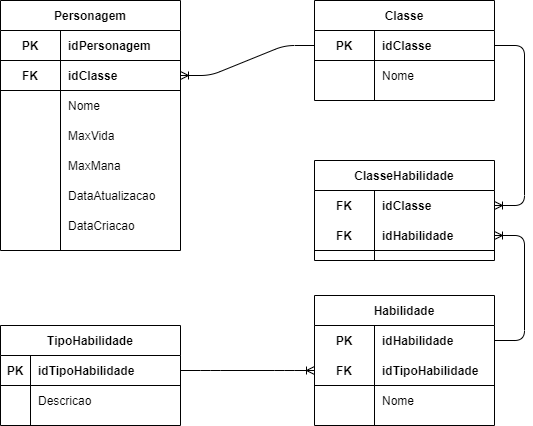

The diagram above was exported from draw.io. Its source (the exported page's mxGraphModel, read from the mxfile embedded in the PNG):
<mxGraphModel dx="868" dy="482" grid="1" gridSize="10" guides="1" tooltips="1" connect="1" arrows="1" fold="1" page="1" pageScale="1" pageWidth="827" pageHeight="1169" math="0" shadow="0">
  <root>
    <mxCell id="jd4WkaCsJAqi4IVzWZH3-0" />
    <mxCell id="jd4WkaCsJAqi4IVzWZH3-1" parent="jd4WkaCsJAqi4IVzWZH3-0" />
    <mxCell id="jd4WkaCsJAqi4IVzWZH3-2" value="Personagem" style="shape=table;startSize=30;container=1;collapsible=1;childLayout=tableLayout;fixedRows=1;rowLines=0;fontStyle=1;align=center;resizeLast=1;" parent="jd4WkaCsJAqi4IVzWZH3-1" vertex="1">
      <mxGeometry x="152" y="100" width="180" height="250" as="geometry" />
    </mxCell>
    <mxCell id="jd4WkaCsJAqi4IVzWZH3-6" value="" style="shape=partialRectangle;collapsible=0;dropTarget=0;pointerEvents=0;fillColor=none;top=0;left=0;bottom=1;right=0;points=[[0,0.5],[1,0.5]];portConstraint=eastwest;" parent="jd4WkaCsJAqi4IVzWZH3-2" vertex="1">
      <mxGeometry y="30" width="180" height="30" as="geometry" />
    </mxCell>
    <mxCell id="jd4WkaCsJAqi4IVzWZH3-7" value="PK" style="shape=partialRectangle;connectable=0;fillColor=none;top=0;left=0;bottom=0;right=0;fontStyle=1;overflow=hidden;" parent="jd4WkaCsJAqi4IVzWZH3-6" vertex="1">
      <mxGeometry width="60" height="30" as="geometry" />
    </mxCell>
    <mxCell id="jd4WkaCsJAqi4IVzWZH3-8" value="idPersonagem" style="shape=partialRectangle;connectable=0;fillColor=none;top=0;left=0;bottom=0;right=0;align=left;spacingLeft=6;fontStyle=1;overflow=hidden;" parent="jd4WkaCsJAqi4IVzWZH3-6" vertex="1">
      <mxGeometry x="60" width="120" height="30" as="geometry" />
    </mxCell>
    <mxCell id="cgVsn6FeP3rH0h1HaDGe-0" value="" style="shape=partialRectangle;collapsible=0;dropTarget=0;pointerEvents=0;fillColor=none;top=0;left=0;bottom=1;right=0;points=[[0,0.5],[1,0.5]];portConstraint=eastwest;" vertex="1" parent="jd4WkaCsJAqi4IVzWZH3-2">
      <mxGeometry y="60" width="180" height="30" as="geometry" />
    </mxCell>
    <mxCell id="cgVsn6FeP3rH0h1HaDGe-1" value="FK" style="shape=partialRectangle;connectable=0;fillColor=none;top=0;left=0;bottom=0;right=0;fontStyle=1;overflow=hidden;" vertex="1" parent="cgVsn6FeP3rH0h1HaDGe-0">
      <mxGeometry width="60" height="30" as="geometry" />
    </mxCell>
    <mxCell id="cgVsn6FeP3rH0h1HaDGe-2" value="idClasse" style="shape=partialRectangle;connectable=0;fillColor=none;top=0;left=0;bottom=0;right=0;align=left;spacingLeft=6;fontStyle=1;overflow=hidden;" vertex="1" parent="cgVsn6FeP3rH0h1HaDGe-0">
      <mxGeometry x="60" width="120" height="30" as="geometry" />
    </mxCell>
    <mxCell id="jd4WkaCsJAqi4IVzWZH3-9" value="" style="shape=partialRectangle;collapsible=0;dropTarget=0;pointerEvents=0;fillColor=none;top=0;left=0;bottom=0;right=0;points=[[0,0.5],[1,0.5]];portConstraint=eastwest;" parent="jd4WkaCsJAqi4IVzWZH3-2" vertex="1">
      <mxGeometry y="90" width="180" height="30" as="geometry" />
    </mxCell>
    <mxCell id="jd4WkaCsJAqi4IVzWZH3-10" value="" style="shape=partialRectangle;connectable=0;fillColor=none;top=0;left=0;bottom=0;right=0;editable=1;overflow=hidden;" parent="jd4WkaCsJAqi4IVzWZH3-9" vertex="1">
      <mxGeometry width="60" height="30" as="geometry" />
    </mxCell>
    <mxCell id="jd4WkaCsJAqi4IVzWZH3-11" value="Nome" style="shape=partialRectangle;connectable=0;fillColor=none;top=0;left=0;bottom=0;right=0;align=left;spacingLeft=6;overflow=hidden;" parent="jd4WkaCsJAqi4IVzWZH3-9" vertex="1">
      <mxGeometry x="60" width="120" height="30" as="geometry" />
    </mxCell>
    <mxCell id="jd4WkaCsJAqi4IVzWZH3-12" value="" style="shape=partialRectangle;collapsible=0;dropTarget=0;pointerEvents=0;fillColor=none;top=0;left=0;bottom=0;right=0;points=[[0,0.5],[1,0.5]];portConstraint=eastwest;" parent="jd4WkaCsJAqi4IVzWZH3-2" vertex="1">
      <mxGeometry y="120" width="180" height="30" as="geometry" />
    </mxCell>
    <mxCell id="jd4WkaCsJAqi4IVzWZH3-13" value="" style="shape=partialRectangle;connectable=0;fillColor=none;top=0;left=0;bottom=0;right=0;editable=1;overflow=hidden;" parent="jd4WkaCsJAqi4IVzWZH3-12" vertex="1">
      <mxGeometry width="60" height="30" as="geometry" />
    </mxCell>
    <mxCell id="jd4WkaCsJAqi4IVzWZH3-14" value="MaxVida" style="shape=partialRectangle;connectable=0;fillColor=none;top=0;left=0;bottom=0;right=0;align=left;spacingLeft=6;overflow=hidden;" parent="jd4WkaCsJAqi4IVzWZH3-12" vertex="1">
      <mxGeometry x="60" width="120" height="30" as="geometry" />
    </mxCell>
    <mxCell id="jd4WkaCsJAqi4IVzWZH3-15" value="" style="shape=partialRectangle;collapsible=0;dropTarget=0;pointerEvents=0;fillColor=none;top=0;left=0;bottom=0;right=0;points=[[0,0.5],[1,0.5]];portConstraint=eastwest;" parent="jd4WkaCsJAqi4IVzWZH3-2" vertex="1">
      <mxGeometry y="150" width="180" height="30" as="geometry" />
    </mxCell>
    <mxCell id="jd4WkaCsJAqi4IVzWZH3-16" value="" style="shape=partialRectangle;connectable=0;fillColor=none;top=0;left=0;bottom=0;right=0;editable=1;overflow=hidden;" parent="jd4WkaCsJAqi4IVzWZH3-15" vertex="1">
      <mxGeometry width="60" height="30" as="geometry" />
    </mxCell>
    <mxCell id="jd4WkaCsJAqi4IVzWZH3-17" value="MaxMana" style="shape=partialRectangle;connectable=0;fillColor=none;top=0;left=0;bottom=0;right=0;align=left;spacingLeft=6;overflow=hidden;" parent="jd4WkaCsJAqi4IVzWZH3-15" vertex="1">
      <mxGeometry x="60" width="120" height="30" as="geometry" />
    </mxCell>
    <mxCell id="jd4WkaCsJAqi4IVzWZH3-18" value="" style="shape=partialRectangle;collapsible=0;dropTarget=0;pointerEvents=0;fillColor=none;top=0;left=0;bottom=0;right=0;points=[[0,0.5],[1,0.5]];portConstraint=eastwest;" parent="jd4WkaCsJAqi4IVzWZH3-2" vertex="1">
      <mxGeometry y="180" width="180" height="30" as="geometry" />
    </mxCell>
    <mxCell id="jd4WkaCsJAqi4IVzWZH3-19" value="" style="shape=partialRectangle;connectable=0;fillColor=none;top=0;left=0;bottom=0;right=0;editable=1;overflow=hidden;" parent="jd4WkaCsJAqi4IVzWZH3-18" vertex="1">
      <mxGeometry width="60" height="30" as="geometry" />
    </mxCell>
    <mxCell id="jd4WkaCsJAqi4IVzWZH3-20" value="DataAtualizacao" style="shape=partialRectangle;connectable=0;fillColor=none;top=0;left=0;bottom=0;right=0;align=left;spacingLeft=6;overflow=hidden;" parent="jd4WkaCsJAqi4IVzWZH3-18" vertex="1">
      <mxGeometry x="60" width="120" height="30" as="geometry" />
    </mxCell>
    <mxCell id="jd4WkaCsJAqi4IVzWZH3-21" value="" style="shape=partialRectangle;collapsible=0;dropTarget=0;pointerEvents=0;fillColor=none;top=0;left=0;bottom=0;right=0;points=[[0,0.5],[1,0.5]];portConstraint=eastwest;" parent="jd4WkaCsJAqi4IVzWZH3-2" vertex="1">
      <mxGeometry y="210" width="180" height="30" as="geometry" />
    </mxCell>
    <mxCell id="jd4WkaCsJAqi4IVzWZH3-22" value="" style="shape=partialRectangle;connectable=0;fillColor=none;top=0;left=0;bottom=0;right=0;editable=1;overflow=hidden;" parent="jd4WkaCsJAqi4IVzWZH3-21" vertex="1">
      <mxGeometry width="60" height="30" as="geometry" />
    </mxCell>
    <mxCell id="jd4WkaCsJAqi4IVzWZH3-23" value="DataCriacao" style="shape=partialRectangle;connectable=0;fillColor=none;top=0;left=0;bottom=0;right=0;align=left;spacingLeft=6;overflow=hidden;" parent="jd4WkaCsJAqi4IVzWZH3-21" vertex="1">
      <mxGeometry x="60" width="120" height="30" as="geometry" />
    </mxCell>
    <mxCell id="jd4WkaCsJAqi4IVzWZH3-25" value="Classe" style="shape=table;startSize=30;container=1;collapsible=1;childLayout=tableLayout;fixedRows=1;rowLines=0;fontStyle=1;align=center;resizeLast=1;" parent="jd4WkaCsJAqi4IVzWZH3-1" vertex="1">
      <mxGeometry x="466" y="100" width="180" height="100" as="geometry" />
    </mxCell>
    <mxCell id="cgVsn6FeP3rH0h1HaDGe-3" value="" style="shape=partialRectangle;collapsible=0;dropTarget=0;pointerEvents=0;fillColor=none;top=0;left=0;bottom=1;right=0;points=[[0,0.5],[1,0.5]];portConstraint=eastwest;" vertex="1" parent="jd4WkaCsJAqi4IVzWZH3-25">
      <mxGeometry y="30" width="180" height="30" as="geometry" />
    </mxCell>
    <mxCell id="cgVsn6FeP3rH0h1HaDGe-4" value="PK" style="shape=partialRectangle;connectable=0;fillColor=none;top=0;left=0;bottom=0;right=0;fontStyle=1;overflow=hidden;" vertex="1" parent="cgVsn6FeP3rH0h1HaDGe-3">
      <mxGeometry width="60" height="30" as="geometry" />
    </mxCell>
    <mxCell id="cgVsn6FeP3rH0h1HaDGe-5" value="idClasse" style="shape=partialRectangle;connectable=0;fillColor=none;top=0;left=0;bottom=0;right=0;align=left;spacingLeft=6;fontStyle=1;overflow=hidden;" vertex="1" parent="cgVsn6FeP3rH0h1HaDGe-3">
      <mxGeometry x="60" width="120" height="30" as="geometry" />
    </mxCell>
    <mxCell id="jd4WkaCsJAqi4IVzWZH3-35" value="" style="shape=partialRectangle;collapsible=0;dropTarget=0;pointerEvents=0;fillColor=none;top=0;left=0;bottom=0;right=0;points=[[0,0.5],[1,0.5]];portConstraint=eastwest;" parent="jd4WkaCsJAqi4IVzWZH3-25" vertex="1">
      <mxGeometry y="60" width="180" height="30" as="geometry" />
    </mxCell>
    <mxCell id="jd4WkaCsJAqi4IVzWZH3-36" value="" style="shape=partialRectangle;connectable=0;fillColor=none;top=0;left=0;bottom=0;right=0;editable=1;overflow=hidden;" parent="jd4WkaCsJAqi4IVzWZH3-35" vertex="1">
      <mxGeometry width="60" height="30" as="geometry" />
    </mxCell>
    <mxCell id="jd4WkaCsJAqi4IVzWZH3-37" value="Nome" style="shape=partialRectangle;connectable=0;fillColor=none;top=0;left=0;bottom=0;right=0;align=left;spacingLeft=6;overflow=hidden;" parent="jd4WkaCsJAqi4IVzWZH3-35" vertex="1">
      <mxGeometry x="60" width="120" height="30" as="geometry" />
    </mxCell>
    <mxCell id="jd4WkaCsJAqi4IVzWZH3-38" value="Habilidade" style="shape=table;startSize=30;container=1;collapsible=1;childLayout=tableLayout;fixedRows=1;rowLines=0;fontStyle=1;align=center;resizeLast=1;" parent="jd4WkaCsJAqi4IVzWZH3-1" vertex="1">
      <mxGeometry x="466" y="395" width="180" height="130" as="geometry" />
    </mxCell>
    <mxCell id="jd4WkaCsJAqi4IVzWZH3-39" value="" style="shape=partialRectangle;collapsible=0;dropTarget=0;pointerEvents=0;fillColor=none;top=0;left=0;bottom=0;right=0;points=[[0,0.5],[1,0.5]];portConstraint=eastwest;" parent="jd4WkaCsJAqi4IVzWZH3-38" vertex="1">
      <mxGeometry y="30" width="180" height="30" as="geometry" />
    </mxCell>
    <mxCell id="jd4WkaCsJAqi4IVzWZH3-40" value="PK" style="shape=partialRectangle;connectable=0;fillColor=none;top=0;left=0;bottom=0;right=0;fontStyle=1;overflow=hidden;" parent="jd4WkaCsJAqi4IVzWZH3-39" vertex="1">
      <mxGeometry width="60" height="30" as="geometry" />
    </mxCell>
    <mxCell id="jd4WkaCsJAqi4IVzWZH3-41" value="idHabilidade" style="shape=partialRectangle;connectable=0;fillColor=none;top=0;left=0;bottom=0;right=0;align=left;spacingLeft=6;fontStyle=1;overflow=hidden;" parent="jd4WkaCsJAqi4IVzWZH3-39" vertex="1">
      <mxGeometry x="60" width="120" height="30" as="geometry" />
    </mxCell>
    <mxCell id="jd4WkaCsJAqi4IVzWZH3-42" value="" style="shape=partialRectangle;collapsible=0;dropTarget=0;pointerEvents=0;fillColor=none;top=0;left=0;bottom=1;right=0;points=[[0,0.5],[1,0.5]];portConstraint=eastwest;" parent="jd4WkaCsJAqi4IVzWZH3-38" vertex="1">
      <mxGeometry y="60" width="180" height="30" as="geometry" />
    </mxCell>
    <mxCell id="jd4WkaCsJAqi4IVzWZH3-43" value="FK" style="shape=partialRectangle;connectable=0;fillColor=none;top=0;left=0;bottom=0;right=0;fontStyle=1;overflow=hidden;" parent="jd4WkaCsJAqi4IVzWZH3-42" vertex="1">
      <mxGeometry width="60" height="30" as="geometry" />
    </mxCell>
    <mxCell id="jd4WkaCsJAqi4IVzWZH3-44" value="idTipoHabilidade" style="shape=partialRectangle;connectable=0;fillColor=none;top=0;left=0;bottom=0;right=0;align=left;spacingLeft=6;fontStyle=1;overflow=hidden;" parent="jd4WkaCsJAqi4IVzWZH3-42" vertex="1">
      <mxGeometry x="60" width="120" height="30" as="geometry" />
    </mxCell>
    <mxCell id="jd4WkaCsJAqi4IVzWZH3-45" value="" style="shape=partialRectangle;collapsible=0;dropTarget=0;pointerEvents=0;fillColor=none;top=0;left=0;bottom=0;right=0;points=[[0,0.5],[1,0.5]];portConstraint=eastwest;" parent="jd4WkaCsJAqi4IVzWZH3-38" vertex="1">
      <mxGeometry y="90" width="180" height="30" as="geometry" />
    </mxCell>
    <mxCell id="jd4WkaCsJAqi4IVzWZH3-46" value="" style="shape=partialRectangle;connectable=0;fillColor=none;top=0;left=0;bottom=0;right=0;editable=1;overflow=hidden;" parent="jd4WkaCsJAqi4IVzWZH3-45" vertex="1">
      <mxGeometry width="60" height="30" as="geometry" />
    </mxCell>
    <mxCell id="jd4WkaCsJAqi4IVzWZH3-47" value="Nome" style="shape=partialRectangle;connectable=0;fillColor=none;top=0;left=0;bottom=0;right=0;align=left;spacingLeft=6;overflow=hidden;" parent="jd4WkaCsJAqi4IVzWZH3-45" vertex="1">
      <mxGeometry x="60" width="120" height="30" as="geometry" />
    </mxCell>
    <mxCell id="jd4WkaCsJAqi4IVzWZH3-49" value="TipoHabilidade" style="shape=table;startSize=30;container=1;collapsible=1;childLayout=tableLayout;fixedRows=1;rowLines=0;fontStyle=1;align=center;resizeLast=1;" parent="jd4WkaCsJAqi4IVzWZH3-1" vertex="1">
      <mxGeometry x="152" y="425" width="180" height="100" as="geometry" />
    </mxCell>
    <mxCell id="jd4WkaCsJAqi4IVzWZH3-50" value="" style="shape=partialRectangle;collapsible=0;dropTarget=0;pointerEvents=0;fillColor=none;top=0;left=0;bottom=1;right=0;points=[[0,0.5],[1,0.5]];portConstraint=eastwest;" parent="jd4WkaCsJAqi4IVzWZH3-49" vertex="1">
      <mxGeometry y="30" width="180" height="30" as="geometry" />
    </mxCell>
    <mxCell id="jd4WkaCsJAqi4IVzWZH3-51" value="PK" style="shape=partialRectangle;connectable=0;fillColor=none;top=0;left=0;bottom=0;right=0;fontStyle=1;overflow=hidden;" parent="jd4WkaCsJAqi4IVzWZH3-50" vertex="1">
      <mxGeometry width="30" height="30" as="geometry" />
    </mxCell>
    <mxCell id="jd4WkaCsJAqi4IVzWZH3-52" value="idTipoHabilidade" style="shape=partialRectangle;connectable=0;fillColor=none;top=0;left=0;bottom=0;right=0;align=left;spacingLeft=6;fontStyle=1;overflow=hidden;" parent="jd4WkaCsJAqi4IVzWZH3-50" vertex="1">
      <mxGeometry x="30" width="150" height="30" as="geometry" />
    </mxCell>
    <mxCell id="jd4WkaCsJAqi4IVzWZH3-53" value="" style="shape=partialRectangle;collapsible=0;dropTarget=0;pointerEvents=0;fillColor=none;top=0;left=0;bottom=0;right=0;points=[[0,0.5],[1,0.5]];portConstraint=eastwest;" parent="jd4WkaCsJAqi4IVzWZH3-49" vertex="1">
      <mxGeometry y="60" width="180" height="30" as="geometry" />
    </mxCell>
    <mxCell id="jd4WkaCsJAqi4IVzWZH3-54" value="" style="shape=partialRectangle;connectable=0;fillColor=none;top=0;left=0;bottom=0;right=0;editable=1;overflow=hidden;" parent="jd4WkaCsJAqi4IVzWZH3-53" vertex="1">
      <mxGeometry width="30" height="30" as="geometry" />
    </mxCell>
    <mxCell id="jd4WkaCsJAqi4IVzWZH3-55" value="Descricao" style="shape=partialRectangle;connectable=0;fillColor=none;top=0;left=0;bottom=0;right=0;align=left;spacingLeft=6;overflow=hidden;" parent="jd4WkaCsJAqi4IVzWZH3-53" vertex="1">
      <mxGeometry x="30" width="150" height="30" as="geometry" />
    </mxCell>
    <mxCell id="1I7j3l4lIzs5ujKMMiOu-1" value="ClasseHabilidade" style="shape=table;startSize=30;container=1;collapsible=1;childLayout=tableLayout;fixedRows=1;rowLines=0;fontStyle=1;align=center;resizeLast=1;" parent="jd4WkaCsJAqi4IVzWZH3-1" vertex="1">
      <mxGeometry x="466" y="260" width="180" height="100" as="geometry" />
    </mxCell>
    <mxCell id="1I7j3l4lIzs5ujKMMiOu-2" value="" style="shape=partialRectangle;collapsible=0;dropTarget=0;pointerEvents=0;fillColor=none;top=0;left=0;bottom=0;right=0;points=[[0,0.5],[1,0.5]];portConstraint=eastwest;" parent="1I7j3l4lIzs5ujKMMiOu-1" vertex="1">
      <mxGeometry y="30" width="180" height="30" as="geometry" />
    </mxCell>
    <mxCell id="1I7j3l4lIzs5ujKMMiOu-3" value="FK" style="shape=partialRectangle;connectable=0;fillColor=none;top=0;left=0;bottom=0;right=0;fontStyle=1;overflow=hidden;" parent="1I7j3l4lIzs5ujKMMiOu-2" vertex="1">
      <mxGeometry width="60" height="30" as="geometry" />
    </mxCell>
    <mxCell id="1I7j3l4lIzs5ujKMMiOu-4" value="idClasse" style="shape=partialRectangle;connectable=0;fillColor=none;top=0;left=0;bottom=0;right=0;align=left;spacingLeft=6;fontStyle=1;overflow=hidden;" parent="1I7j3l4lIzs5ujKMMiOu-2" vertex="1">
      <mxGeometry x="60" width="120" height="30" as="geometry" />
    </mxCell>
    <mxCell id="1I7j3l4lIzs5ujKMMiOu-5" value="" style="shape=partialRectangle;collapsible=0;dropTarget=0;pointerEvents=0;fillColor=none;top=0;left=0;bottom=1;right=0;points=[[0,0.5],[1,0.5]];portConstraint=eastwest;" parent="1I7j3l4lIzs5ujKMMiOu-1" vertex="1">
      <mxGeometry y="60" width="180" height="30" as="geometry" />
    </mxCell>
    <mxCell id="1I7j3l4lIzs5ujKMMiOu-6" value="FK" style="shape=partialRectangle;connectable=0;fillColor=none;top=0;left=0;bottom=0;right=0;fontStyle=1;overflow=hidden;" parent="1I7j3l4lIzs5ujKMMiOu-5" vertex="1">
      <mxGeometry width="60" height="30" as="geometry" />
    </mxCell>
    <mxCell id="1I7j3l4lIzs5ujKMMiOu-7" value="idHabilidade" style="shape=partialRectangle;connectable=0;fillColor=none;top=0;left=0;bottom=0;right=0;align=left;spacingLeft=6;fontStyle=1;overflow=hidden;" parent="1I7j3l4lIzs5ujKMMiOu-5" vertex="1">
      <mxGeometry x="60" width="120" height="30" as="geometry" />
    </mxCell>
    <mxCell id="1I7j3l4lIzs5ujKMMiOu-14" value="" style="edgeStyle=entityRelationEdgeStyle;fontSize=12;html=1;endArrow=ERoneToMany;exitX=1;exitY=0.5;exitDx=0;exitDy=0;entryX=1;entryY=0.5;entryDx=0;entryDy=0;" parent="jd4WkaCsJAqi4IVzWZH3-1" target="1I7j3l4lIzs5ujKMMiOu-2" edge="1">
      <mxGeometry width="100" height="100" relative="1" as="geometry">
        <mxPoint x="646" y="145" as="sourcePoint" />
        <mxPoint x="432" y="260" as="targetPoint" />
      </mxGeometry>
    </mxCell>
    <mxCell id="1I7j3l4lIzs5ujKMMiOu-16" value="" style="edgeStyle=entityRelationEdgeStyle;fontSize=12;html=1;endArrow=ERoneToMany;exitX=1;exitY=0.5;exitDx=0;exitDy=0;entryX=1;entryY=0.5;entryDx=0;entryDy=0;" parent="jd4WkaCsJAqi4IVzWZH3-1" source="jd4WkaCsJAqi4IVzWZH3-39" target="1I7j3l4lIzs5ujKMMiOu-5" edge="1">
      <mxGeometry width="100" height="100" relative="1" as="geometry">
        <mxPoint x="332" y="390" as="sourcePoint" />
        <mxPoint x="432" y="290" as="targetPoint" />
      </mxGeometry>
    </mxCell>
    <mxCell id="1I7j3l4lIzs5ujKMMiOu-18" value="" style="edgeStyle=entityRelationEdgeStyle;fontSize=12;html=1;endArrow=ERoneToMany;exitX=1;exitY=0.5;exitDx=0;exitDy=0;entryX=0;entryY=0.5;entryDx=0;entryDy=0;" parent="jd4WkaCsJAqi4IVzWZH3-1" source="jd4WkaCsJAqi4IVzWZH3-50" target="jd4WkaCsJAqi4IVzWZH3-42" edge="1">
      <mxGeometry width="100" height="100" relative="1" as="geometry">
        <mxPoint x="352" y="430" as="sourcePoint" />
        <mxPoint x="452" y="330" as="targetPoint" />
      </mxGeometry>
    </mxCell>
    <mxCell id="cgVsn6FeP3rH0h1HaDGe-7" value="" style="edgeStyle=entityRelationEdgeStyle;fontSize=12;html=1;endArrow=ERoneToMany;entryX=1;entryY=0.5;entryDx=0;entryDy=0;exitX=0;exitY=0.5;exitDx=0;exitDy=0;" edge="1" parent="jd4WkaCsJAqi4IVzWZH3-1" source="cgVsn6FeP3rH0h1HaDGe-3" target="cgVsn6FeP3rH0h1HaDGe-0">
      <mxGeometry width="100" height="100" relative="1" as="geometry">
        <mxPoint x="412" y="290" as="sourcePoint" />
        <mxPoint x="512" y="190" as="targetPoint" />
      </mxGeometry>
    </mxCell>
  </root>
</mxGraphModel>